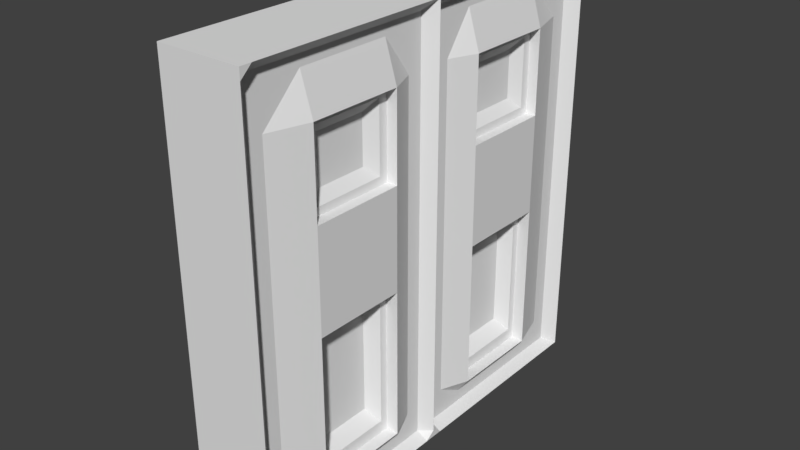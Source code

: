 # Source: DoorAnimated.blend  (saved by Blender 2.79.0; exported with 4.5.12 LTS)
import bpy
from mathutils import Matrix  # noqa: F401  (used for matrix-valued properties, if any)

bpy.ops.wm.read_factory_settings(use_empty=True)
scene = bpy.context.scene
scene.name = 'Scene'

# ---- collections
col_collection_1 = bpy.data.collections.new('Collection 1'); scene.collection.children.link(col_collection_1)

# ---- world
world_world = bpy.data.worlds.new('World'); scene.world = world_world
world_world.color = (0.05088, 0.05088, 0.05088)
world_world.use_sun_shadow = False
world_world.sun_shadow_jitter_overblur = 0.0
world_world.cycles.sampling_method = 'MANUAL'

# ---- meshes
me_cube_000 = bpy.data.meshes.new('Cube.000')
me_cube_000.from_pydata([(-1.0, -1.0, -1.0), (-1.0, -1.0, 1.0), (1.0, -1.0, -1.0), (1.0, -1.0, 1.0), (-1.0, 0.0, -1.0), (-1.0, 0.0, 1.0), (1.0, 0.0, -1.0), (1.0, 0.0, 1.0), (-1.0, -1.0, 0.0), (1.0, -1.0, 0.0), (1.0, 0.0, 0.0), (-1.0, 0.0, 0.0), (-1.0, -1.0, 0.3296), (1.0, -1.0, 0.3296), (1.0, 0.0, 0.3296), (-1.0, 0.0, 0.3296), (-1.0, -1.0, 0.7222), (1.0, -1.0, 0.7222), (1.0, 0.0, 0.7222), (-1.0, 0.0, 0.7222), (-1.0, -1.0, -0.139), (1.0, -1.0, -0.139), (1.0, 0.0, -0.139), (-1.0, 0.0, -0.139), (-1.0, -1.0, -0.8357), (1.0, -1.0, -0.8357), (1.0, 0.0, -0.8357), (-1.0, 0.0, -0.8357), (-1.0, -0.2508, 1.0), (1.0, -0.2508, -1.0), (-1.0, -0.2508, -1.0), (1.0, -0.2508, 1.0), (1.0, -0.2508, 0.0), (-1.0, -0.2508, 0.0), (1.0, -0.2508, 0.3296), (-1.0, -0.2508, 0.3296), (1.0, -0.2508, 0.7222), (-1.0, -0.2508, 0.7222), (-1.0, -0.2508, -0.139), (1.0, -0.2508, -0.139), (1.0, -0.2508, -0.8357), (-1.0, -0.2508, -0.8357), (-1.0, -0.687, 1.0), (1.0, -0.687, -1.0), (-1.0, -0.687, 0.0), (-1.0, -0.687, 0.3296), (-1.0, -0.687, 0.7222), (-1.0, -0.687, -0.139), (-1.0, -0.687, -0.8357), (-1.0, -0.687, -1.0), (1.0, -0.687, 1.0), (1.0, -0.687, 0.0), (1.0, -0.687, 0.3296), (1.0, -0.687, 0.7222), (1.0, -0.687, -0.139), (1.0, -0.687, -0.8357), (0.7492, -0.687, 0.3296), (0.7492, -0.2508, 0.3296), (0.7492, -0.687, 0.7222), (0.7492, -0.2508, 0.7222), (0.7492, -0.6445, 0.3679), (0.7492, -0.2934, 0.3679), (0.7492, -0.6445, 0.6839), (0.7492, -0.2934, 0.6839), (0.5596, -0.5908, 0.4162), (0.5596, -0.3471, 0.4162), (0.5596, -0.5908, 0.6356), (0.5596, -0.3471, 0.6356), (0.6976, -0.687, -0.139), (0.6976, -0.2508, -0.139), (0.6976, -0.687, -0.8357), (0.6976, -0.2508, -0.8357), (0.6976, -0.6501, -0.198), (0.6976, -0.2878, -0.198), (0.6976, -0.6501, -0.7767), (0.6976, -0.2878, -0.7767), (0.373, -0.617, -0.2508), (0.373, -0.3209, -0.2508), (0.373, -0.617, -0.7238), (0.373, -0.3209, -0.7238), (-0.7507, -0.2508, 0.7222), (-0.7507, -0.2508, 0.3296), (-0.7507, -0.687, 0.3296), (-0.7507, -0.687, 0.7222), (-0.7507, -0.2818, 0.6944), (-0.7507, -0.2818, 0.3575), (-0.7507, -0.6561, 0.3575), (-0.7507, -0.6561, 0.6944), (-0.3851, -0.3158, 0.6638), (-0.3851, -0.3158, 0.388), (-0.3851, -0.6221, 0.388), (-0.3851, -0.6221, 0.6638), (-1.0, -1.0, 0.9028), (1.0, -1.0, 0.9028), (1.0, 0.0, 0.9028), (-1.0, 0.0, 0.9028), (0.7224, -0.2508, 0.9028), (-0.8327, -0.2508, 0.9028), (0.7224, -0.687, 0.9028), (-0.8327, -0.687, 0.9028), (-1.0, -0.04658, -1.0), (1.0, -0.04658, 1.0), (0.7224, -0.04658, 0.0), (0.7224, -0.04658, 0.3296), (0.7224, -0.04658, 0.7222), (0.7224, -0.04658, -0.139), (0.7224, -0.04658, -0.8357), (-1.0, -0.04658, 1.0), (1.0, -0.04658, -1.0), (-0.8327, -0.04658, 0.0), (-0.8327, -0.04658, 0.3296), (-0.8327, -0.04658, 0.7222), (-0.8327, -0.04658, -0.139), (-0.8327, -0.04658, -0.8357), (-0.8327, -0.04658, 0.9028), (0.7224, -0.04658, 0.9028), (-1.0, -0.1182, 1.0), (1.0, -0.1182, -1.0), (-0.8327, -0.1182, 0.0), (-0.8327, -0.1182, 0.3296), (-0.8327, -0.1182, 0.7222), (-0.8327, -0.1182, -0.139), (-0.8327, -0.1182, -0.8357), (-1.0, -0.1182, -1.0), (1.0, -0.1182, 1.0), (0.7224, -0.1182, 0.0), (0.7224, -0.1182, 0.3296), (0.7224, -0.1182, 0.7222), (0.7224, -0.1182, -0.139), (0.7224, -0.1182, -0.8357), (-0.7259, -0.687, -0.139), (-1.0, -1.0, -0.9671), (1.0, -1.0, -0.9671), (1.0, 0.0, -0.9671), (-1.0, 0.0, -0.9671), (-0.8327, -0.2508, -0.9671), (0.7224, -0.2508, -0.9671), (0.7224, -0.687, -0.9671), (-0.8327, -0.687, -0.9671), (-0.8327, -0.04658, -0.9671), (0.7224, -0.04658, -0.9671), (0.7224, -0.1182, -0.9671), (-0.8327, -0.1182, -0.9671), (-1.0, -1.0, 0.9514), (1.0, -1.0, 0.9514), (1.0, 0.0, 0.9514), (-1.0, 0.0, 0.9514), (0.7224, -0.2508, 0.9514), (-0.8327, -0.2508, 0.9514), (0.7224, -0.687, 0.9514), (-0.8327, -0.687, 0.9514), (-0.8327, -0.04658, 0.9514), (0.7224, -0.04658, 0.9514), (0.7224, -0.1182, 0.9514), (-0.8327, -0.1182, 0.9514), (-1.0, -1.0, -0.9178), (1.0, -1.0, -0.9108), (1.0, 0.0, -0.9108), (-1.0, 0.0, -0.9178), (-0.8327, -0.2508, -0.9137), (0.7224, -0.2508, -0.9108), (0.7224, -0.687, -0.9108), (-0.8327, -0.687, -0.9137), (-0.8327, -0.04658, -0.9137), (0.7224, -0.04658, -0.9108), (-0.7259, -0.2508, -0.8357), (-1.0, -0.9462, 1.0), (1.0, -0.9462, -1.0), (-0.8327, -0.9462, 0.0), (-0.8327, -0.9462, 0.3296), (-0.8327, -0.9462, 0.7222), (-0.8327, -0.9462, -0.139), (-0.8327, -0.9462, -0.8357), (-1.0, -0.9462, -1.0), (1.0, -0.9462, 1.0), (0.7224, -0.9462, 0.0), (0.7224, -0.9462, 0.3296), (0.7224, -0.9462, 0.7222), (0.7224, -0.9462, -0.139), (0.7224, -0.9462, -0.8357), (0.7224, -0.9462, 0.9028), (-0.8327, -0.9462, 0.9028), (0.7224, -0.9462, -0.9671), (-0.8327, -0.9462, -0.9671), (0.7224, -0.9462, 0.9514), (-0.8327, -0.9462, 0.9514), (0.7224, -0.9462, -0.9108), (-0.8327, -0.9462, -0.9137), (-1.0, -0.8722, -1.0), (1.0, -0.8722, 1.0), (0.7224, -0.8722, 0.0), (0.7224, -0.8722, 0.3296), (0.7224, -0.8722, 0.7222), (0.7224, -0.8722, -0.139), (0.7224, -0.8722, -0.8357), (-0.7259, -0.687, -0.8357), (0.7224, -0.8722, -0.9671), (0.7224, -0.8722, 0.9514), (-0.7259, -0.2508, -0.139), (-1.0, -0.8722, 1.0), (1.0, -0.8722, -1.0), (-0.8327, -0.8722, 0.0), (-0.8327, -0.8722, 0.3296), (-0.8327, -0.8722, 0.7222), (-0.8327, -0.8722, -0.139), (-0.8327, -0.8722, -0.8357), (-0.8327, -0.8722, -0.9671), (-0.8327, -0.8722, 0.9514), (-0.7259, -0.2995, -0.758), (-0.7259, -0.6384, -0.758), (-0.7259, -0.2995, -0.2166), (-0.7259, -0.6384, -0.2166), (-0.3815, -0.3416, -0.2839), (-0.3815, -0.5963, -0.2839), (-0.3815, -0.3416, -0.6908), (-0.3815, -0.5963, -0.6908)], [], [(185, 143, 1, 166), (143, 144, 3, 1), (101, 7, 5, 107), (100, 4, 6, 108), (152, 145, 7, 101), (105, 22, 10, 102), (20, 21, 9, 8), (171, 20, 8, 168), (102, 10, 14, 103), (8, 9, 13, 12), (168, 8, 12, 169), (103, 14, 18, 104), (12, 13, 17, 16), (169, 12, 16, 170), (172, 24, 20, 171), (24, 25, 21, 20), (106, 26, 22, 105), (164, 157, 26, 106), (155, 156, 25, 24), (187, 155, 24, 172), (122, 159, 41), (161, 160, 40, 55), (55, 70, 68, 54), (122, 41, 38, 121), (119, 35, 37, 120), (53, 58, 59, 36), (118, 33, 35, 119), (51, 32, 34, 52), (121, 38, 33, 118), (54, 39, 32, 51), (149, 147, 31, 50), (49, 30, 29, 43), (50, 31, 28, 42), (154, 148, 28, 116), (189, 50, 42, 199), (188, 49, 43, 200), (197, 149, 50, 189), (193, 54, 51, 190), (190, 51, 52, 191), (191, 52, 53, 192), (194, 55, 54, 193), (161, 55, 194), (159, 162, 48, 41), (41, 165, 198, 38), (46, 83, 82, 45), (33, 44, 45, 35), (38, 47, 44, 33), (148, 150, 42, 28), (56, 60, 62, 58), (36, 59, 57, 34), (34, 57, 56, 52), (52, 56, 58, 53), (63, 67, 65, 61), (58, 62, 63, 59), (59, 63, 61, 57), (57, 61, 60, 56), (64, 65, 67, 66), (61, 65, 64, 60), (60, 64, 66, 62), (62, 66, 67, 63), (70, 74, 72, 68), (54, 68, 69, 39), (39, 69, 71, 40), (40, 71, 70, 55), (73, 77, 79, 75), (71, 75, 74, 70), (69, 73, 75, 71), (68, 72, 73, 69), (78, 79, 77, 76), (72, 76, 77, 73), (74, 78, 76, 72), (75, 79, 78, 74), (83, 87, 86, 82), (45, 82, 81, 35), (35, 81, 80, 37), (37, 80, 83, 46), (84, 88, 91, 87), (82, 86, 85, 81), (80, 84, 87, 83), (81, 85, 84, 80), (89, 90, 91, 88), (85, 89, 88, 84), (87, 91, 90, 86), (86, 90, 89, 85), (37, 46, 99, 97), (192, 53, 98), (120, 37, 97), (53, 36, 96, 98), (104, 18, 94, 115), (16, 17, 93, 92), (170, 16, 92, 181), (47, 130, 195, 48), (19, 111, 114, 95), (146, 151, 107, 5), (23, 112, 109, 11), (11, 109, 110, 15), (15, 110, 111, 19), (27, 113, 112, 23), (158, 163, 113, 27), (38, 198, 130, 47), (129, 106, 105, 128), (126, 103, 104, 127), (125, 102, 103, 126), (128, 105, 102, 125), (153, 152, 101, 124), (123, 100, 108, 117), (124, 101, 107, 116), (31, 124, 116, 28), (30, 123, 117, 29), (147, 153, 124, 31), (39, 128, 125, 32), (32, 125, 126, 34), (34, 126, 127, 36), (40, 129, 128, 39), (160, 129, 40), (36, 127, 96), (151, 154, 116, 107), (112, 121, 118, 109), (109, 118, 119, 110), (110, 119, 120, 111), (113, 122, 121, 112), (100, 123, 142, 139), (29, 117, 141, 136), (117, 108, 140, 141), (4, 100, 139, 134), (30, 49, 138, 135), (200, 43, 137, 196), (43, 29, 136, 137), (123, 30, 135, 142), (173, 0, 131, 183), (0, 2, 132, 131), (108, 6, 133, 140), (129, 160, 136, 141, 140, 164, 106), (198, 210, 211, 130), (95, 114, 151, 146), (97, 99, 150, 148), (48, 195, 165, 41), (139, 142, 135, 159, 122, 113, 163), (98, 96, 147, 149), (115, 94, 145, 152), (92, 93, 144, 143), (181, 92, 143, 185), (186, 182, 196, 137, 161, 194, 179), (195, 209, 208, 165), (134, 139, 163, 158), (135, 138, 162, 159), (165, 208, 210, 198), (137, 136, 160, 161), (203, 170, 181, 185, 207, 150, 99), (183, 131, 155, 187), (131, 132, 156, 155), (140, 133, 157, 164), (114, 111, 120, 97, 148, 154, 151), (132, 182, 186, 156), (93, 180, 184, 144), (188, 173, 183, 206), (2, 167, 182, 132), (17, 177, 180, 93), (156, 186, 179, 25), (25, 179, 178, 21), (13, 176, 177, 17), (9, 175, 176, 13), (21, 178, 175, 9), (144, 184, 174, 3), (0, 173, 167, 2), (3, 174, 166, 1), (205, 172, 171, 204), (202, 169, 170, 203), (201, 168, 169, 202), (204, 171, 168, 201), (207, 185, 166, 199), (150, 207, 199, 42), (47, 204, 201, 44), (44, 201, 202, 45), (45, 202, 203, 46), (48, 205, 204, 47), (162, 205, 48), (46, 203, 99), (49, 188, 206, 138), (162, 138, 206, 183, 187, 172, 205), (153, 147, 96, 127, 104, 115, 152), (167, 200, 196, 182), (209, 215, 214, 208), (179, 194, 193, 178), (176, 191, 192, 177), (175, 190, 191, 176), (178, 193, 190, 175), (184, 197, 189, 174), (173, 188, 200, 167), (174, 189, 199, 166), (130, 211, 209, 195), (177, 192, 98, 149, 197, 184, 180), (214, 215, 213, 212), (208, 214, 212, 210), (211, 213, 215, 209), (210, 212, 213, 211), (5, 7, 145, 94, 18, 14, 10, 22, 26, 157, 133, 6, 4, 134, 158, 27, 23, 11, 15, 19, 95, 146)])
me_cube_000.use_remesh_preserve_volume = False
me_cube_000.use_remesh_preserve_attributes = False
me_cube_000.use_mirror_vertex_groups = False
me_cube_000.update()
me_cube_001 = bpy.data.meshes.new('Cube.001')
me_cube_001.from_pydata([(-1.0, 1.0, -1.0), (-1.0, 1.0, 1.0), (1.0, 1.0, -1.0), (1.0, 1.0, 1.0), (-1.0, 1.0, 0.0), (1.0, 1.0, 0.0), (-1.0, 1.0, 0.3296), (1.0, 1.0, 0.3296), (-1.0, 1.0, 0.7222), (1.0, 1.0, 0.7222), (-1.0, 1.0, -0.139), (1.0, 1.0, -0.139), (-1.0, 1.0, -0.8357), (1.0, 1.0, -0.8357), (-1.0, 0.2508, 1.0), (1.0, 0.2508, -1.0), (-1.0, 0.2508, -1.0), (1.0, 0.2508, 1.0), (1.0, 0.2508, 0.0), (-1.0, 0.2508, 0.0), (1.0, 0.2508, 0.3296), (-1.0, 0.2508, 0.3296), (1.0, 0.2508, 0.7222), (-1.0, 0.2508, 0.7222), (-1.0, 0.2508, -0.139), (1.0, 0.2508, -0.139), (1.0, 0.2508, -0.8357), (-1.0, 0.2508, -0.8357), (-1.0, 0.687, 1.0), (1.0, 0.687, -1.0), (-1.0, 0.687, 0.0), (-1.0, 0.687, 0.3296), (-1.0, 0.687, 0.7222), (-1.0, 0.687, -0.139), (-1.0, 0.687, -0.8357), (-1.0, 0.687, -1.0), (1.0, 0.687, 1.0), (1.0, 0.687, 0.0), (1.0, 0.687, 0.3296), (1.0, 0.687, 0.7222), (1.0, 0.687, -0.139), (1.0, 0.687, -0.8357), (0.7492, 0.687, 0.3296), (0.7492, 0.2508, 0.3296), (0.7492, 0.687, 0.7222), (0.7492, 0.2508, 0.7222), (0.7492, 0.6445, 0.3679), (0.7492, 0.2934, 0.3679), (0.7492, 0.6445, 0.6839), (0.7492, 0.2934, 0.6839), (0.5596, 0.5908, 0.4162), (0.5596, 0.3471, 0.4162), (0.5596, 0.5908, 0.6356), (0.5596, 0.3471, 0.6356), (0.6976, 0.687, -0.139), (0.6976, 0.2508, -0.139), (0.6976, 0.687, -0.8357), (0.6976, 0.2508, -0.8357), (0.6976, 0.6501, -0.198), (0.6976, 0.2878, -0.198), (0.6976, 0.6501, -0.7767), (0.6976, 0.2878, -0.7767), (0.373, 0.617, -0.2508), (0.373, 0.3209, -0.2508), (0.373, 0.617, -0.7238), (0.373, 0.3209, -0.7238), (-0.7507, 0.2508, 0.7222), (-0.7507, 0.2508, 0.3296), (-0.7507, 0.687, 0.3296), (-0.7507, 0.687, 0.7222), (-0.7507, 0.2818, 0.6944), (-0.7507, 0.2818, 0.3575), (-0.7507, 0.6561, 0.3575), (-0.7507, 0.6561, 0.6944), (-0.3851, 0.3158, 0.6638), (-0.3851, 0.3158, 0.388), (-0.3851, 0.6221, 0.388), (-0.3851, 0.6221, 0.6638), (-1.0, 1.0, 0.9028), (1.0, 1.0, 0.9028), (0.7224, 0.2508, 0.9028), (-0.8327, 0.2508, 0.9028), (0.7224, 0.687, 0.9028), (-0.8327, 0.687, 0.9028), (-1.0, 0.04658, -1.0), (1.0, 0.04658, 1.0), (0.7224, 0.04658, 0.0), (0.7224, 0.04658, 0.3296), (0.7224, 0.04658, 0.7222), (0.7224, 0.04658, -0.139), (0.7224, 0.04658, -0.8357), (-1.0, 0.04658, 1.0), (1.0, 0.04658, -1.0), (-0.8327, 0.04658, 0.0), (-0.8327, 0.04658, 0.3296), (-0.8327, 0.04658, 0.7222), (-0.8327, 0.04658, -0.139), (-0.8327, 0.04658, -0.8357), (-0.8327, 0.04658, 0.9028), (0.7224, 0.04658, 0.9028), (-1.0, 0.1182, 1.0), (1.0, 0.1182, -1.0), (-0.8327, 0.1182, 0.0), (-0.8327, 0.1182, 0.3296), (-0.8327, 0.1182, 0.7222), (-0.8327, 0.1182, -0.139), (-0.8327, 0.1182, -0.8357), (-1.0, 0.1182, -1.0), (1.0, 0.1182, 1.0), (0.7224, 0.1182, 0.0), (0.7224, 0.1182, 0.3296), (0.7224, 0.1182, 0.7222), (0.7224, 0.1182, -0.139), (0.7224, 0.1182, -0.8357), (-0.7259, 0.687, -0.139), (-1.0, 1.0, -0.9671), (1.0, 1.0, -0.9671), (-0.8327, 0.2508, -0.9671), (0.7224, 0.2508, -0.9671), (0.7224, 0.687, -0.9671), (-0.8327, 0.687, -0.9671), (-0.8327, 0.04658, -0.9671), (0.7224, 0.04658, -0.9671), (0.7224, 0.1182, -0.9671), (-0.8327, 0.1182, -0.9671), (-1.0, 1.0, 0.9514), (1.0, 1.0, 0.9514), (0.7224, 0.2508, 0.9514), (-0.8327, 0.2508, 0.9514), (0.7224, 0.687, 0.9514), (-0.8327, 0.687, 0.9514), (-0.8327, 0.04658, 0.9514), (0.7224, 0.04658, 0.9514), (0.7224, 0.1182, 0.9514), (-0.8327, 0.1182, 0.9514), (-1.0, 1.0, -0.9178), (1.0, 1.0, -0.9108), (-0.8327, 0.2508, -0.9137), (0.7224, 0.2508, -0.9108), (0.7224, 0.687, -0.9108), (-0.8327, 0.687, -0.9137), (-0.8327, 0.04658, -0.9137), (0.7224, 0.04658, -0.9108), (-0.7259, 0.2508, -0.8357), (-1.0, 0.9462, 1.0), (1.0, 0.9462, -1.0), (-0.8327, 0.9462, 0.0), (-0.8327, 0.9462, 0.3296), (-0.8327, 0.9462, 0.7222), (-0.8327, 0.9462, -0.139), (-0.8327, 0.9462, -0.8357), (-1.0, 0.9462, -1.0), (1.0, 0.9462, 1.0), (0.7224, 0.9462, 0.0), (0.7224, 0.9462, 0.3296), (0.7224, 0.9462, 0.7222), (0.7224, 0.9462, -0.139), (0.7224, 0.9462, -0.8357), (0.7224, 0.9462, 0.9028), (-0.8327, 0.9462, 0.9028), (0.7224, 0.9462, -0.9671), (-0.8327, 0.9462, -0.9671), (0.7224, 0.9462, 0.9514), (-0.8327, 0.9462, 0.9514), (0.7224, 0.9462, -0.9108), (-0.8327, 0.9462, -0.9137), (-1.0, 0.8722, -1.0), (1.0, 0.8722, 1.0), (0.7224, 0.8722, 0.0), (0.7224, 0.8722, 0.3296), (0.7224, 0.8722, 0.7222), (0.7224, 0.8722, -0.139), (0.7224, 0.8722, -0.8357), (-0.7259, 0.687, -0.8357), (0.7224, 0.8722, -0.9671), (0.7224, 0.8722, 0.9514), (-0.7259, 0.2508, -0.139), (-1.0, 0.8722, 1.0), (1.0, 0.8722, -1.0), (-0.8327, 0.8722, 0.0), (-0.8327, 0.8722, 0.3296), (-0.8327, 0.8722, 0.7222), (-0.8327, 0.8722, -0.139), (-0.8327, 0.8722, -0.8357), (-0.8327, 0.8722, -0.9671), (-0.8327, 0.8722, 0.9514), (-0.7259, 0.2995, -0.758), (-0.7259, 0.6384, -0.758), (-0.7259, 0.2995, -0.2166), (-0.7259, 0.6384, -0.2166), (-0.3815, 0.3416, -0.2839), (-0.3815, 0.5963, -0.2839), (-0.3815, 0.3416, -0.6908), (-0.3815, 0.5963, -0.6908), (-1.0, 0.0, 1.0), (1.0, 0.0, 1.0), (1.0, 0.0, -1.0), (-1.0, 0.0, -1.0), (1.0, 0.0, -0.9671), (-1.0, 0.0, -0.9671), (1.0, 0.0, 0.3296), (1.0, 0.0, 0.0), (-1.0, 0.0, 0.3296), (-1.0, 0.0, 0.0), (1.0, 0.0, 0.7222), (-1.0, 0.0, 0.7222), (1.0, 0.0, 0.9028), (-1.0, 0.0, 0.9028), (1.0, 0.0, -0.139), (-1.0, 0.0, -0.139), (1.0, 0.0, -0.8357), (-1.0, 0.0, -0.8357), (1.0, 0.0, 0.9514), (-1.0, 0.0, 0.9514), (1.0, 0.0, -0.9108), (-1.0, 0.0, -0.9178)], [], [(163, 144, 1, 125), (125, 1, 3, 126), (85, 91, 194, 195), (84, 92, 196, 197), (132, 85, 195, 212), (89, 86, 201, 208), (10, 4, 5, 11), (149, 146, 4, 10), (86, 87, 200, 201), (4, 6, 7, 5), (146, 147, 6, 4), (87, 88, 204, 200), (6, 8, 9, 7), (147, 148, 8, 6), (150, 149, 10, 12), (12, 10, 11, 13), (90, 89, 208, 210), (142, 90, 210, 214), (135, 12, 13, 136), (165, 150, 12, 135), (106, 27, 137), (139, 41, 26, 138), (41, 40, 54, 56), (106, 105, 24, 27), (103, 104, 23, 21), (39, 22, 45, 44), (102, 103, 21, 19), (37, 38, 20, 18), (105, 102, 19, 24), (40, 37, 18, 25), (129, 36, 17, 127), (35, 29, 15, 16), (36, 28, 14, 17), (134, 100, 14, 128), (167, 177, 28, 36), (166, 178, 29, 35), (175, 167, 36, 129), (171, 168, 37, 40), (168, 169, 38, 37), (169, 170, 39, 38), (172, 171, 40, 41), (139, 172, 41), (137, 27, 34, 140), (27, 24, 176, 143), (32, 31, 68, 69), (19, 21, 31, 30), (24, 19, 30, 33), (128, 14, 28, 130), (42, 44, 48, 46), (22, 20, 43, 45), (20, 38, 42, 43), (38, 39, 44, 42), (49, 47, 51, 53), (44, 45, 49, 48), (45, 43, 47, 49), (43, 42, 46, 47), (50, 52, 53, 51), (47, 46, 50, 51), (46, 48, 52, 50), (48, 49, 53, 52), (56, 54, 58, 60), (40, 25, 55, 54), (25, 26, 57, 55), (26, 41, 56, 57), (59, 61, 65, 63), (57, 56, 60, 61), (55, 57, 61, 59), (54, 55, 59, 58), (64, 62, 63, 65), (58, 59, 63, 62), (60, 58, 62, 64), (61, 60, 64, 65), (69, 68, 72, 73), (31, 21, 67, 68), (21, 23, 66, 67), (23, 32, 69, 66), (70, 73, 77, 74), (68, 67, 71, 72), (66, 69, 73, 70), (67, 66, 70, 71), (75, 74, 77, 76), (71, 70, 74, 75), (73, 72, 76, 77), (72, 71, 75, 76), (23, 81, 83, 32), (170, 82, 39), (104, 81, 23), (39, 82, 80, 22), (88, 99, 206, 204), (8, 78, 79, 9), (148, 159, 78, 8), (33, 34, 173, 114), (205, 207, 98, 95), (213, 194, 91, 131), (209, 203, 93, 96), (203, 202, 94, 93), (202, 205, 95, 94), (211, 209, 96, 97), (215, 211, 97, 141), (24, 33, 114, 176), (113, 112, 89, 90), (110, 111, 88, 87), (109, 110, 87, 86), (112, 109, 86, 89), (133, 108, 85, 132), (107, 101, 92, 84), (108, 100, 91, 85), (17, 14, 100, 108), (16, 15, 101, 107), (127, 17, 108, 133), (25, 18, 109, 112), (18, 20, 110, 109), (20, 22, 111, 110), (26, 25, 112, 113), (138, 26, 113), (22, 80, 111), (131, 91, 100, 134), (96, 93, 102, 105), (93, 94, 103, 102), (94, 95, 104, 103), (97, 96, 105, 106), (84, 121, 124, 107), (15, 118, 123, 101), (101, 123, 122, 92), (197, 199, 121, 84), (16, 117, 120, 35), (178, 174, 119, 29), (29, 119, 118, 15), (107, 124, 117, 16), (151, 161, 115, 0), (0, 115, 116, 2), (92, 122, 198, 196), (113, 90, 142, 122, 123, 118, 138), (176, 114, 189, 188), (207, 213, 131, 98), (81, 128, 130, 83), (34, 27, 143, 173), (121, 141, 97, 106, 137, 117, 124), (82, 129, 127, 80), (99, 132, 212, 206), (78, 125, 126, 79), (159, 163, 125, 78), (164, 157, 172, 139, 119, 174, 160), (173, 143, 186, 187), (199, 215, 141, 121), (117, 137, 140, 120), (143, 176, 188, 186), (119, 139, 138, 118), (181, 83, 130, 185, 163, 159, 148), (161, 165, 135, 115), (115, 135, 136, 116), (122, 142, 214, 198), (98, 131, 134, 128, 81, 104, 95), (116, 136, 164, 160), (79, 126, 162, 158), (166, 184, 161, 151), (2, 116, 160, 145), (9, 79, 158, 155), (136, 13, 157, 164), (13, 11, 156, 157), (7, 9, 155, 154), (5, 7, 154, 153), (11, 5, 153, 156), (126, 3, 152, 162), (0, 2, 145, 151), (3, 1, 144, 152), (183, 182, 149, 150), (180, 181, 148, 147), (179, 180, 147, 146), (182, 179, 146, 149), (185, 177, 144, 163), (130, 28, 177, 185), (33, 30, 179, 182), (30, 31, 180, 179), (31, 32, 181, 180), (34, 33, 182, 183), (140, 34, 183), (32, 83, 181), (35, 120, 184, 166), (140, 183, 150, 165, 161, 184, 120), (133, 132, 99, 88, 111, 80, 127), (145, 160, 174, 178), (187, 186, 192, 193), (157, 156, 171, 172), (154, 155, 170, 169), (153, 154, 169, 168), (156, 153, 168, 171), (162, 152, 167, 175), (151, 145, 178, 166), (152, 144, 177, 167), (114, 173, 187, 189), (155, 158, 162, 175, 129, 82, 170), (192, 190, 191, 193), (186, 188, 190, 192), (189, 187, 193, 191), (188, 189, 191, 190), (194, 213, 207, 205, 202, 203, 209, 211, 215, 199, 197, 196, 198, 214, 210, 208, 201, 200, 204, 206, 212, 195)])
me_cube_001.use_remesh_preserve_volume = False
me_cube_001.use_remesh_preserve_attributes = False
me_cube_001.use_mirror_vertex_groups = False
me_cube_001.update()

# ---- objects
ob_cube_001 = bpy.data.objects.new('Cube.001', me_cube_000)
ob_cube = bpy.data.objects.new('Cube', me_cube_001)

# ---- transforms, parenting, visibility, modifiers, constraints
ob_cube_001.location = (0.0, 0.0, 0.0)
ob_cube_001.scale = (0.1948, 1.0, 1.0)
ob_cube_001.lineart.crease_threshold = 0.0
_vg = ob_cube_001.vertex_groups.new(name='Group')
_vg = ob_cube_001.vertex_groups.new(name='Group2')
ob_cube.location = (0.0, 0.0, 0.0)
ob_cube.scale = (0.1948, 1.0, 1.0)
ob_cube.lineart.crease_threshold = 0.0
_vg = ob_cube.vertex_groups.new(name='Group')
_vg = ob_cube.vertex_groups.new(name='Group2')

# ---- collection membership
col_collection_1.objects.link(ob_cube_001)
col_collection_1.objects.link(ob_cube)

# ---- scene / render settings (as saved in the file)
scene.frame_start = 1; scene.frame_end = 250; scene.frame_set(0)
scene.render.engine = 'BLENDER_EEVEE_NEXT'
scene.render.resolution_percentage = 50
scene.render.dither_intensity = 0.0
scene.cycles.use_denoising = False
scene.cycles.samples = 128
scene.cycles.sampling_pattern = 'TABULATED_SOBOL'
scene.cycles.use_adaptive_sampling = False
scene.cycles.use_light_tree = False
scene.cycles.blur_glossy = 0.0
scene.cycles.sample_clamp_indirect = 0.0
scene.view_settings.view_transform = 'Standard'
bpy.context.view_layer.update()

# ---- added for rendering (the .blend has no active camera and no usable light): camera, sun
cam_auto = bpy.data.cameras.new('AutoCamera')
cam_auto.lens = 50.0
cam_auto.sensor_width = 36.0
cam_auto.clip_end = 1000.0
ob_auto_camera = bpy.data.objects.new('AutoCamera', cam_auto)
scene.collection.objects.link(ob_auto_camera)
ob_auto_camera.location = (2.64163, -3.16995, 2.1133)
ob_auto_camera.rotation_euler = (1.09748, -7.21219e-08, 0.694738)
scene.camera = ob_auto_camera
light_auto_sun = bpy.data.lights.new('AutoSun', 'SUN')
light_auto_sun.energy = 3.0
light_auto_sun.angle = 0.0523599
ob_auto_sun = bpy.data.objects.new('AutoSun', light_auto_sun)
scene.collection.objects.link(ob_auto_sun)
ob_auto_sun.rotation_euler = (0.872665, 0.174533, 0.523599)
bpy.context.view_layer.update()
